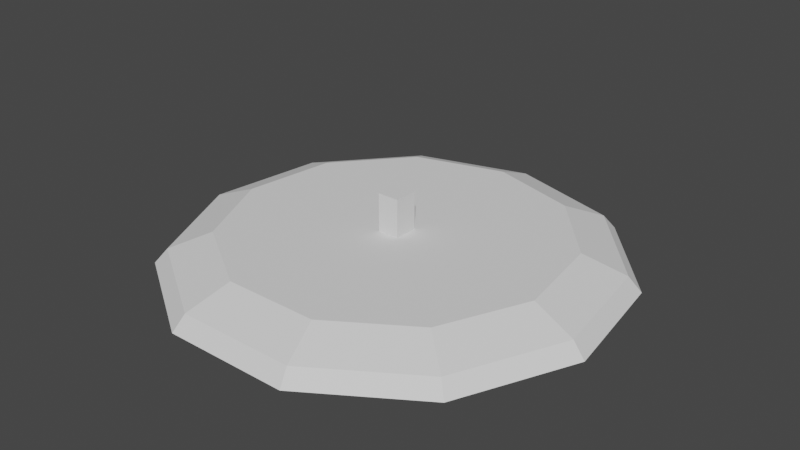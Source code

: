 # Source: Settlement.blend  (saved by Blender 2.80.75; exported with 4.5.12 LTS)
import bpy
from mathutils import Matrix  # noqa: F401  (used for matrix-valued properties, if any)

bpy.ops.wm.read_factory_settings(use_empty=True)
scene = bpy.context.scene
scene.name = 'Scene'

# ---- collections
col_collection = bpy.data.collections.new('Collection'); scene.collection.children.link(col_collection)

# ---- world
world_world = bpy.data.worlds.new('World'); scene.world = world_world
world_world.use_nodes = True; world_world.node_tree.nodes.clear()
_N = world_world.node_tree.nodes; _L = world_world.node_tree.links
n0 = _N.new('ShaderNodeOutputWorld'); n0.name = 'World Output'; n0.location = (300, 300)
n1 = _N.new('ShaderNodeBackground'); n1.name = 'Background'; n1.location = (10, 300)
n1.inputs[0].default_value = (0.05088, 0.05088, 0.05088, 1.0)
_L.new(n1.outputs[0], n0.inputs[0])
n0.is_active_output = True
world_world.color = (0.05088, 0.05088, 0.05088)
world_world.use_sun_shadow = False
world_world.sun_shadow_jitter_overblur = 0.0

# ---- meshes
me_x = bpy.data.meshes.new('円')
me_x.from_pydata([(0.0, 1.0, 0.0), (-0.5406, 0.8413, 0.0), (-0.9096, 0.4154, 0.0), (-0.9898, -0.1423, 0.0), (-0.7557, -0.6549, 0.0), (-0.2817, -0.9595, 0.0), (0.2817, -0.9595, 0.0), (0.7557, -0.6549, 0.0), (0.9898, -0.1423, 0.0), (0.9096, 0.4154, 0.0), (0.5406, 0.8413, 0.0), (4.023e-09, 0.9429, 0.06557), (-0.5098, 0.7932, 0.06557), (-0.8577, 0.3917, 0.06557), (-0.9333, -0.1342, 0.06557), (-0.7126, -0.6175, 0.06557), (-0.2656, -0.9047, 0.06557), (0.2656, -0.9047, 0.06557), (0.7126, -0.6175, 0.06557), (0.9333, -0.1342, 0.06557), (0.8577, 0.3917, 0.06557), (0.5098, 0.7932, 0.06557), (1.64e-08, 0.7515, 0.142), (-0.4063, 0.6322, 0.142), (-0.6836, 0.3122, 0.142), (-0.7439, -0.107, 0.142), (-0.568, -0.4921, 0.142), (-0.2117, -0.7211, 0.142), (0.2117, -0.7211, 0.142), (0.568, -0.4921, 0.142), (0.7439, -0.107, 0.142), (0.6836, 0.3122, 0.142), (0.4063, 0.6322, 0.142)], [], [(3, 4, 15, 14), (10, 0, 11, 21), (0, 1, 12, 11), (7, 8, 19, 18), (4, 5, 16, 15), (1, 2, 13, 12), (8, 9, 20, 19), (5, 6, 17, 16), (2, 3, 14, 13), (9, 10, 21, 20), (6, 7, 18, 17), (13, 14, 25, 24), (20, 21, 32, 31), (17, 18, 29, 28), (14, 15, 26, 25), (21, 11, 22, 32), (11, 12, 23, 22), (18, 19, 30, 29), (15, 16, 27, 26), (12, 13, 24, 23), (19, 20, 31, 30), (16, 17, 28, 27), (23, 24, 25, 26, 27, 28, 29, 30, 31, 32, 22), (1, 0, 10, 9, 8, 7, 6, 5, 4, 3, 2)])
_uv = me_x.uv_layers.new(name='UVマップ')
_uv.uv.foreach_set('vector', [0.0, 0.0, 0.0, 0.0, 0.0, 0.0, 0.0, 0.0, 0.0, 0.0, 0.0, 0.0, 0.0, 0.0, 0.0, 0.0, 0.0, 0.0, 0.0, 0.0, 0.0, 0.0, 0.0, 0.0, 0.0, 0.0, 0.0, 0.0, 0.0, 0.0, 0.0, 0.0, 0.0, 0.0, 0.0, 0.0, 0.0, 0.0, 0.0, 0.0, 0.0, 0.0, 0.0, 0.0, 0.0, 0.0, 0.0, 0.0, 0.0, 0.0, 0.0, 0.0, 0.0, 0.0, 0.0, 0.0, 0.0, 0.0, 0.0, 0.0, 0.0, 0.0, 0.0, 0.0, 0.0, 0.0, 0.0, 0.0, 0.0, 0.0, 0.0, 0.0, 0.0, 0.0, 0.0, 0.0, 0.0, 0.0, 0.0, 0.0, 0.0, 0.0, 0.0, 0.0, 0.0, 0.0, 0.0, 0.0, 0.0, 0.0, 0.0, 0.0, 0.0, 0.0, 0.0, 0.0, 0.0, 0.0, 0.0, 0.0, 0.0, 0.0, 0.0, 0.0, 0.0, 0.0, 0.0, 0.0, 0.0, 0.0, 0.0, 0.0, 0.0, 0.0, 0.0, 0.0, 0.0, 0.0, 0.0, 0.0, 0.0, 0.0, 0.0, 0.0, 0.0, 0.0, 0.0, 0.0, 0.0, 0.0, 0.0, 0.0, 0.0, 0.0, 0.0, 0.0, 0.0, 0.0, 0.0, 0.0, 0.0, 0.0, 0.0, 0.0, 0.0, 0.0, 0.0, 0.0, 0.0, 0.0, 0.0, 0.0, 0.0, 0.0, 0.0, 0.0, 0.0, 0.0, 0.0, 0.0, 0.0, 0.0, 0.0, 0.0, 0.0, 0.0, 0.0, 0.0, 0.0, 0.0, 0.0, 0.0, 0.0, 0.0, 0.0, 0.0, 0.0, 0.0, 0.0, 0.0, 0.0, 0.0, 0.0, 0.0, 0.0, 0.0, 0.0, 0.0, 0.0, 0.0, 0.0, 0.0, 0.0, 0.0, 0.0, 0.0, 0.0, 0.0, 0.0, 0.0, 0.0, 0.0, 0.0, 0.0, 0.0, 0.0, 0.0, 0.0, 0.0, 0.0, 0.0, 0.0, 0.0, 0.0, 0.0, 0.0, 0.0, 0.0, 0.0, 0.0])
me_x.use_remesh_preserve_volume = False
me_x.use_remesh_preserve_attributes = False
me_x.use_mirror_vertex_groups = False
me_x.update()
me_x_1 = bpy.data.meshes.new('立方体')
me_x_1.from_pydata([(-1.0, -1.0, -1.0), (-1.0, -1.0, 1.0), (-1.0, 1.0, -1.0), (-1.0, 1.0, 1.0), (1.0, -1.0, -1.0), (1.0, -1.0, 1.0), (1.0, 1.0, -1.0), (1.0, 1.0, 1.0)], [], [(0, 1, 3, 2), (2, 3, 7, 6), (6, 7, 5, 4), (4, 5, 1, 0), (2, 6, 4, 0), (7, 3, 1, 5)])
_uv = me_x_1.uv_layers.new(name='UVマップ')
_uv.uv.foreach_set('vector', [0.375, 0.0, 0.625, 0.0, 0.625, 0.25, 0.375, 0.25, 0.375, 0.25, 0.625, 0.25, 0.625, 0.5, 0.375, 0.5, 0.375, 0.5, 0.625, 0.5, 0.625, 0.75, 0.375, 0.75, 0.375, 0.75, 0.625, 0.75, 0.625, 1.0, 0.375, 1.0, 0.125, 0.5, 0.375, 0.5, 0.375, 0.75, 0.125, 0.75, 0.625, 0.5, 0.875, 0.5, 0.875, 0.75, 0.625, 0.75])
me_x_1.use_remesh_preserve_volume = False
me_x_1.use_remesh_preserve_attributes = False
me_x_1.use_mirror_vertex_groups = False
me_x_1.update()

# ---- objects
ob_x = bpy.data.objects.new('円', me_x)
ob_x_1 = bpy.data.objects.new('立方体', me_x_1)

# ---- transforms, parenting, visibility, modifiers, constraints
ob_x.location = (0.0, 0.0, 0.0)
ob_x.lineart.crease_threshold = 0.0
ob_x_1.location = (0.0, 0.0, 0.2211)
ob_x_1.scale = (-0.04831, -0.05492, 0.09274)
ob_x_1.lineart.crease_threshold = 0.0

# ---- collection membership
col_collection.objects.link(ob_x)
col_collection.objects.link(ob_x_1)

# ---- scene / render settings (as saved in the file)
scene.frame_start = 1; scene.frame_end = 250; scene.frame_set(1)
scene.render.engine = 'BLENDER_EEVEE_NEXT'
scene.cycles.use_denoising = False
scene.cycles.samples = 128
scene.cycles.sampling_pattern = 'TABULATED_SOBOL'
scene.cycles.use_adaptive_sampling = False
scene.cycles.use_light_tree = False
scene.view_settings.view_transform = 'Filmic'
bpy.context.view_layer.update()

# ---- added for rendering (the .blend has no active camera and no usable light): camera, sun
cam_auto = bpy.data.cameras.new('AutoCamera')
cam_auto.lens = 50.0
cam_auto.sensor_width = 36.0
cam_auto.clip_end = 1000.0
ob_auto_camera = bpy.data.objects.new('AutoCamera', cam_auto)
scene.collection.objects.link(ob_auto_camera)
ob_auto_camera.location = (2.59345, -3.09189, 2.23168)
ob_auto_camera.rotation_euler = (1.09748, -7.21219e-08, 0.694738)
scene.camera = ob_auto_camera
light_auto_sun = bpy.data.lights.new('AutoSun', 'SUN')
light_auto_sun.energy = 3.0
light_auto_sun.angle = 0.0523599
ob_auto_sun = bpy.data.objects.new('AutoSun', light_auto_sun)
scene.collection.objects.link(ob_auto_sun)
ob_auto_sun.rotation_euler = (0.872665, 0.174533, 0.523599)
bpy.context.view_layer.update()
